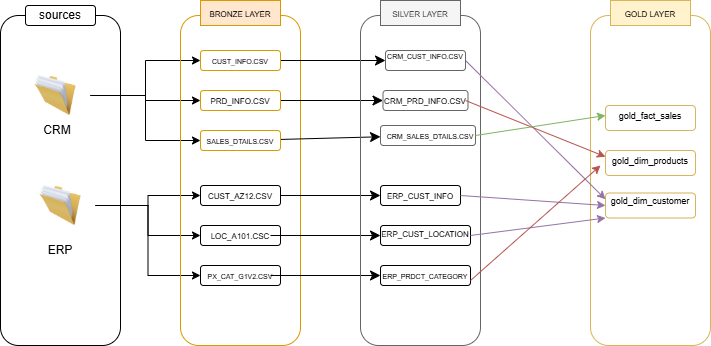

The diagram above was exported from draw.io. Its source (the exported page's mxGraphModel, read from the mxfile embedded in the PNG):
<mxGraphModel dx="1100" dy="622" grid="1" gridSize="10" guides="1" tooltips="1" connect="1" arrows="1" fold="1" page="1" pageScale="1" pageWidth="850" pageHeight="1100" math="0" shadow="0">
  <root>
    <mxCell id="0" />
    <mxCell id="1" parent="0" />
    <mxCell id="dlFg34u6BVmUGmWDTQIH-1" parent="1" style="rounded=1;whiteSpace=wrap;html=1;" value="" vertex="1">
      <mxGeometry height="330" width="120" x="80" y="120" as="geometry" />
    </mxCell>
    <mxCell id="dlFg34u6BVmUGmWDTQIH-4" parent="1" style="rounded=1;whiteSpace=wrap;html=1;" value="" vertex="1">
      <mxGeometry height="20" width="70" x="105" y="110" as="geometry" />
    </mxCell>
    <mxCell id="dlFg34u6BVmUGmWDTQIH-5" parent="1" style="text;html=1;whiteSpace=wrap;strokeColor=none;fillColor=none;align=center;verticalAlign=middle;rounded=0;" value="sources" vertex="1">
      <mxGeometry height="30" width="60" x="110" y="105" as="geometry" />
    </mxCell>
    <mxCell id="dlFg34u6BVmUGmWDTQIH-24" edge="1" parent="1" source="dlFg34u6BVmUGmWDTQIH-6" style="edgeStyle=orthogonalEdgeStyle;rounded=0;orthogonalLoop=1;jettySize=auto;html=1;entryX=0;entryY=0.5;entryDx=0;entryDy=0;" target="dlFg34u6BVmUGmWDTQIH-21">
      <mxGeometry relative="1" as="geometry" />
    </mxCell>
    <mxCell id="dlFg34u6BVmUGmWDTQIH-25" edge="1" parent="1" source="dlFg34u6BVmUGmWDTQIH-6" style="edgeStyle=orthogonalEdgeStyle;rounded=0;orthogonalLoop=1;jettySize=auto;html=1;entryX=0;entryY=0.5;entryDx=0;entryDy=0;" target="dlFg34u6BVmUGmWDTQIH-23">
      <mxGeometry relative="1" as="geometry" />
    </mxCell>
    <mxCell id="dlFg34u6BVmUGmWDTQIH-26" edge="1" parent="1" source="dlFg34u6BVmUGmWDTQIH-6" style="edgeStyle=orthogonalEdgeStyle;rounded=0;orthogonalLoop=1;jettySize=auto;html=1;entryX=0;entryY=0.5;entryDx=0;entryDy=0;" target="dlFg34u6BVmUGmWDTQIH-22">
      <mxGeometry relative="1" as="geometry" />
    </mxCell>
    <mxCell id="dlFg34u6BVmUGmWDTQIH-6" parent="1" style="image;html=1;image=img/lib/clip_art/general/Full_Folder_128x128.png" value="" vertex="1">
      <mxGeometry height="40" width="70" x="100" y="180" as="geometry" />
    </mxCell>
    <mxCell id="dlFg34u6BVmUGmWDTQIH-30" edge="1" parent="1" source="dlFg34u6BVmUGmWDTQIH-7" style="edgeStyle=orthogonalEdgeStyle;rounded=0;orthogonalLoop=1;jettySize=auto;html=1;" target="dlFg34u6BVmUGmWDTQIH-27">
      <mxGeometry relative="1" as="geometry" />
    </mxCell>
    <mxCell id="dlFg34u6BVmUGmWDTQIH-31" edge="1" parent="1" source="dlFg34u6BVmUGmWDTQIH-7" style="edgeStyle=orthogonalEdgeStyle;rounded=0;orthogonalLoop=1;jettySize=auto;html=1;entryX=0;entryY=0.5;entryDx=0;entryDy=0;" target="dlFg34u6BVmUGmWDTQIH-29">
      <mxGeometry relative="1" as="geometry" />
    </mxCell>
    <mxCell id="dlFg34u6BVmUGmWDTQIH-32" edge="1" parent="1" source="dlFg34u6BVmUGmWDTQIH-7" style="edgeStyle=orthogonalEdgeStyle;rounded=0;orthogonalLoop=1;jettySize=auto;html=1;" target="dlFg34u6BVmUGmWDTQIH-28">
      <mxGeometry relative="1" as="geometry" />
    </mxCell>
    <mxCell id="dlFg34u6BVmUGmWDTQIH-7" parent="1" style="image;html=1;image=img/lib/clip_art/general/Full_Folder_128x128.png" value="" vertex="1">
      <mxGeometry height="40" width="70" x="105" y="290" as="geometry" />
    </mxCell>
    <mxCell id="dlFg34u6BVmUGmWDTQIH-8" parent="1" style="text;html=1;whiteSpace=wrap;strokeColor=none;fillColor=none;align=center;verticalAlign=middle;rounded=0;" value="CRM" vertex="1">
      <mxGeometry height="30" width="60" x="107" y="220" as="geometry" />
    </mxCell>
    <mxCell id="dlFg34u6BVmUGmWDTQIH-9" parent="1" style="text;html=1;whiteSpace=wrap;strokeColor=none;fillColor=none;align=center;verticalAlign=middle;rounded=0;" value="ERP" vertex="1">
      <mxGeometry height="30" width="60" x="110" y="340" as="geometry" />
    </mxCell>
    <mxCell id="dlFg34u6BVmUGmWDTQIH-10" parent="1" style="rounded=1;whiteSpace=wrap;html=1;fillColor=none;strokeColor=#d79b00;" value="" vertex="1">
      <mxGeometry height="330" width="120" x="260" y="120" as="geometry" />
    </mxCell>
    <mxCell id="dlFg34u6BVmUGmWDTQIH-11" parent="1" style="rounded=1;whiteSpace=wrap;html=1;" value="" vertex="1">
      <mxGeometry height="20" width="80" x="280" y="110" as="geometry" />
    </mxCell>
    <mxCell id="dlFg34u6BVmUGmWDTQIH-12" parent="1" style="text;html=1;whiteSpace=wrap;strokeColor=#d79b00;fillColor=#ffe6cc;align=center;verticalAlign=middle;rounded=0;" value="&lt;font style=&quot;font-size: 8px;&quot;&gt;BRONZE LAYER&lt;/font&gt;" vertex="1">
      <mxGeometry height="25" width="80" x="280" y="105" as="geometry" />
    </mxCell>
    <mxCell id="dlFg34u6BVmUGmWDTQIH-13" parent="1" style="text;html=1;whiteSpace=wrap;strokeColor=none;fillColor=none;align=center;verticalAlign=middle;rounded=0;" value="&lt;font style=&quot;font-size: 7px;&quot;&gt;CUST_INFO.CSV&lt;/font&gt;" vertex="1">
      <mxGeometry height="30" width="60" x="290" y="150" as="geometry" />
    </mxCell>
    <mxCell id="dlFg34u6BVmUGmWDTQIH-14" parent="1" style="text;html=1;whiteSpace=wrap;strokeColor=none;fillColor=none;align=center;verticalAlign=middle;rounded=0;" value="&lt;font style=&quot;font-size: 8px;&quot;&gt;PRD_INFO.CSV&lt;/font&gt;" vertex="1">
      <mxGeometry height="30" width="60" x="290" y="190" as="geometry" />
    </mxCell>
    <mxCell id="dlFg34u6BVmUGmWDTQIH-15" parent="1" style="text;html=1;whiteSpace=wrap;strokeColor=none;fillColor=none;align=center;verticalAlign=middle;rounded=0;" value="&lt;font style=&quot;font-size: 7px;&quot;&gt;SALES_DTAILS.CSV&lt;/font&gt;" vertex="1">
      <mxGeometry height="30" width="60" x="290" y="230" as="geometry" />
    </mxCell>
    <mxCell id="RO8IGl2cIguqB4Oqryed-36" edge="1" parent="1" source="dlFg34u6BVmUGmWDTQIH-21" style="edgeStyle=none;curved=1;rounded=0;orthogonalLoop=1;jettySize=auto;html=1;fontSize=12;startSize=8;endSize=8;" target="RO8IGl2cIguqB4Oqryed-25">
      <mxGeometry relative="1" as="geometry" />
    </mxCell>
    <mxCell id="dlFg34u6BVmUGmWDTQIH-21" parent="1" style="rounded=1;whiteSpace=wrap;html=1;fillColor=none;strokeColor=#d79b00;" value="" vertex="1">
      <mxGeometry height="20" width="80" x="280" y="155" as="geometry" />
    </mxCell>
    <mxCell id="RO8IGl2cIguqB4Oqryed-37" edge="1" parent="1" source="dlFg34u6BVmUGmWDTQIH-22" style="edgeStyle=none;curved=1;rounded=0;orthogonalLoop=1;jettySize=auto;html=1;fontSize=12;startSize=8;endSize=8;" target="RO8IGl2cIguqB4Oqryed-26">
      <mxGeometry relative="1" as="geometry" />
    </mxCell>
    <mxCell id="dlFg34u6BVmUGmWDTQIH-22" parent="1" style="rounded=1;whiteSpace=wrap;html=1;fillColor=none;strokeColor=#d79b00;" value="" vertex="1">
      <mxGeometry height="20" width="80" x="280" y="195" as="geometry" />
    </mxCell>
    <mxCell id="RO8IGl2cIguqB4Oqryed-38" edge="1" parent="1" source="dlFg34u6BVmUGmWDTQIH-23" style="edgeStyle=none;curved=1;rounded=0;orthogonalLoop=1;jettySize=auto;html=1;fontSize=12;startSize=8;endSize=8;" target="RO8IGl2cIguqB4Oqryed-27">
      <mxGeometry relative="1" as="geometry" />
    </mxCell>
    <mxCell id="dlFg34u6BVmUGmWDTQIH-23" parent="1" style="rounded=1;whiteSpace=wrap;html=1;fillColor=none;strokeColor=#d79b00;" value="" vertex="1">
      <mxGeometry height="20" width="80" x="280" y="235" as="geometry" />
    </mxCell>
    <mxCell id="RO8IGl2cIguqB4Oqryed-41" edge="1" parent="1" source="dlFg34u6BVmUGmWDTQIH-27" style="edgeStyle=none;curved=1;rounded=0;orthogonalLoop=1;jettySize=auto;html=1;entryX=0;entryY=0.5;entryDx=0;entryDy=0;fontSize=12;startSize=8;endSize=8;" target="RO8IGl2cIguqB4Oqryed-28">
      <mxGeometry relative="1" as="geometry" />
    </mxCell>
    <mxCell id="dlFg34u6BVmUGmWDTQIH-27" parent="1" style="rounded=1;whiteSpace=wrap;html=1;fillColor=none;" value="" vertex="1">
      <mxGeometry height="20" width="80" x="280" y="290" as="geometry" />
    </mxCell>
    <mxCell id="dlFg34u6BVmUGmWDTQIH-28" parent="1" style="rounded=1;whiteSpace=wrap;html=1;fillColor=none;" value="" vertex="1">
      <mxGeometry height="20" width="80" x="280" y="330" as="geometry" />
    </mxCell>
    <mxCell id="dlFg34u6BVmUGmWDTQIH-29" parent="1" style="rounded=1;whiteSpace=wrap;html=1;fillColor=none;" value="" vertex="1">
      <mxGeometry height="20" width="80" x="280" y="370" as="geometry" />
    </mxCell>
    <mxCell id="dlFg34u6BVmUGmWDTQIH-33" parent="1" style="text;html=1;whiteSpace=wrap;strokeColor=none;fillColor=none;align=center;verticalAlign=middle;rounded=0;" value="&lt;font style=&quot;font-size: 8px;&quot;&gt;CUST_AZ12.CSV&lt;/font&gt;" vertex="1">
      <mxGeometry height="30" width="60" x="290" y="285" as="geometry" />
    </mxCell>
    <mxCell id="RO8IGl2cIguqB4Oqryed-42" edge="1" parent="1" source="dlFg34u6BVmUGmWDTQIH-35" style="edgeStyle=none;curved=1;rounded=0;orthogonalLoop=1;jettySize=auto;html=1;entryX=0;entryY=0.5;entryDx=0;entryDy=0;fontSize=12;startSize=8;endSize=8;" target="RO8IGl2cIguqB4Oqryed-29">
      <mxGeometry relative="1" as="geometry" />
    </mxCell>
    <mxCell id="dlFg34u6BVmUGmWDTQIH-35" parent="1" style="text;html=1;whiteSpace=wrap;strokeColor=none;fillColor=none;align=center;verticalAlign=middle;rounded=0;" value="&lt;font style=&quot;font-size: 8px;&quot;&gt;LOC_A101.CSC&lt;/font&gt;" vertex="1">
      <mxGeometry height="30" width="60" x="290" y="325" as="geometry" />
    </mxCell>
    <mxCell id="RO8IGl2cIguqB4Oqryed-44" edge="1" parent="1" source="dlFg34u6BVmUGmWDTQIH-36" style="edgeStyle=none;curved=1;rounded=0;orthogonalLoop=1;jettySize=auto;html=1;entryX=0;entryY=0.5;entryDx=0;entryDy=0;fontSize=12;startSize=8;endSize=8;" target="RO8IGl2cIguqB4Oqryed-30">
      <mxGeometry relative="1" as="geometry" />
    </mxCell>
    <mxCell id="dlFg34u6BVmUGmWDTQIH-36" parent="1" style="text;html=1;whiteSpace=wrap;strokeColor=none;fillColor=none;align=center;verticalAlign=middle;rounded=0;" value="&lt;font style=&quot;font-size: 7px;&quot;&gt;PX_CAT_G1V2.CSV&lt;/font&gt;" vertex="1">
      <mxGeometry height="30" width="60" x="290" y="365" as="geometry" />
    </mxCell>
    <mxCell id="RO8IGl2cIguqB4Oqryed-19" parent="1" style="rounded=1;whiteSpace=wrap;html=1;fillColor=none;strokeColor=#666666;fontColor=#333333;" value="" vertex="1">
      <mxGeometry height="330" width="120" x="440" y="120" as="geometry" />
    </mxCell>
    <mxCell id="RO8IGl2cIguqB4Oqryed-20" parent="1" style="rounded=1;whiteSpace=wrap;html=1;" value="" vertex="1">
      <mxGeometry height="20" width="80" x="460" y="110" as="geometry" />
    </mxCell>
    <mxCell id="RO8IGl2cIguqB4Oqryed-21" parent="1" style="text;html=1;whiteSpace=wrap;strokeColor=#666666;fillColor=#f5f5f5;align=center;verticalAlign=middle;rounded=0;fontColor=#333333;" value="&lt;span style=&quot;font-size: 8px;&quot;&gt;SILVER LAYER&lt;/span&gt;" vertex="1">
      <mxGeometry height="25" width="80" x="460" y="105" as="geometry" />
    </mxCell>
    <mxCell id="RO8IGl2cIguqB4Oqryed-22" parent="1" style="text;html=1;whiteSpace=wrap;strokeColor=none;fillColor=none;align=center;verticalAlign=middle;rounded=0;" value="&lt;font style=&quot;font-size: 7px;&quot;&gt;CRM_CUST_INFO.CSV&lt;/font&gt;" vertex="1">
      <mxGeometry height="20" width="80" x="465" y="150" as="geometry" />
    </mxCell>
    <mxCell id="RO8IGl2cIguqB4Oqryed-23" parent="1" style="text;html=1;whiteSpace=wrap;strokeColor=none;fillColor=none;align=center;verticalAlign=middle;rounded=0;" value="&lt;font style=&quot;font-size: 8px;&quot;&gt;CRM_PRD_INFO.CSV&lt;/font&gt;" vertex="1">
      <mxGeometry height="20" width="80" x="465" y="195" as="geometry" />
    </mxCell>
    <mxCell id="RO8IGl2cIguqB4Oqryed-24" parent="1" style="text;html=1;whiteSpace=wrap;strokeColor=none;fillColor=none;align=center;verticalAlign=middle;rounded=0;" value="&lt;font style=&quot;font-size: 7px;&quot;&gt;CRM_SALES_DTAILS.CSV&lt;/font&gt;" vertex="1">
      <mxGeometry height="20" width="80" x="470" y="230" as="geometry" />
    </mxCell>
    <mxCell id="RO8IGl2cIguqB4Oqryed-25" parent="1" style="rounded=1;whiteSpace=wrap;html=1;fillColor=none;strokeColor=#666666;fontColor=#333333;" value="" vertex="1">
      <mxGeometry height="20" width="80" x="465" y="155" as="geometry" />
    </mxCell>
    <mxCell id="RO8IGl2cIguqB4Oqryed-26" parent="1" style="rounded=1;whiteSpace=wrap;html=1;fillColor=none;strokeColor=#666666;fontColor=#333333;" value="" vertex="1">
      <mxGeometry height="20" width="85" x="462.5" y="195" as="geometry" />
    </mxCell>
    <mxCell id="RO8IGl2cIguqB4Oqryed-27" parent="1" style="rounded=1;whiteSpace=wrap;html=1;fillColor=none;strokeColor=#666666;fontColor=#333333;" value="" vertex="1">
      <mxGeometry height="20" width="95" x="460" y="230" as="geometry" />
    </mxCell>
    <mxCell id="RO8IGl2cIguqB4Oqryed-28" parent="1" style="rounded=1;whiteSpace=wrap;html=1;fillColor=none;" value="&lt;font style=&quot;font-size: 8px;&quot;&gt;ERP_CUST_INFO&lt;/font&gt;" vertex="1">
      <mxGeometry height="20" width="80" x="460" y="290" as="geometry" />
    </mxCell>
    <mxCell id="RO8IGl2cIguqB4Oqryed-29" parent="1" style="rounded=1;whiteSpace=wrap;html=1;fillColor=none;" value="" vertex="1">
      <mxGeometry height="20" width="90" x="460" y="330" as="geometry" />
    </mxCell>
    <mxCell id="RO8IGl2cIguqB4Oqryed-30" parent="1" style="rounded=1;whiteSpace=wrap;html=1;fillColor=none;" value="" vertex="1">
      <mxGeometry height="20" width="90" x="460" y="370" as="geometry" />
    </mxCell>
    <mxCell id="RO8IGl2cIguqB4Oqryed-32" parent="1" style="text;html=1;whiteSpace=wrap;strokeColor=none;fillColor=none;align=center;verticalAlign=middle;rounded=0;" value="&lt;span style=&quot;font-size: 8px;&quot;&gt;ERP_CUST_LOCATION&lt;/span&gt;" vertex="1">
      <mxGeometry height="25" width="80" x="465" y="325" as="geometry" />
    </mxCell>
    <mxCell id="RO8IGl2cIguqB4Oqryed-33" parent="1" style="text;html=1;whiteSpace=wrap;strokeColor=none;fillColor=none;align=center;verticalAlign=middle;rounded=0;" value="&lt;span style=&quot;font-size: 7px;&quot;&gt;ERP_PRDCT_CATEGORY&lt;/span&gt;" vertex="1">
      <mxGeometry height="30" width="60" x="475" y="365" as="geometry" />
    </mxCell>
    <mxCell id="bx4-myioBChyv-cNwge2-1" parent="1" style="rounded=1;whiteSpace=wrap;html=1;fillColor=none;strokeColor=#d6b656;" value="" vertex="1">
      <mxGeometry height="330" width="120" x="670" y="120" as="geometry" />
    </mxCell>
    <mxCell id="bx4-myioBChyv-cNwge2-2" parent="1" style="rounded=1;whiteSpace=wrap;html=1;" value="" vertex="1">
      <mxGeometry height="20" width="80" x="690" y="110" as="geometry" />
    </mxCell>
    <mxCell id="bx4-myioBChyv-cNwge2-3" parent="1" style="text;html=1;whiteSpace=wrap;strokeColor=#d6b656;fillColor=#fff2cc;align=center;verticalAlign=middle;rounded=0;" value="&lt;span style=&quot;font-size: 8px;&quot;&gt;GOLD LAYER&lt;/span&gt;" vertex="1">
      <mxGeometry height="25" width="80" x="690" y="105" as="geometry" />
    </mxCell>
    <mxCell id="bx4-myioBChyv-cNwge2-4" parent="1" style="text;html=1;whiteSpace=wrap;strokeColor=none;fillColor=none;align=center;verticalAlign=middle;rounded=0;" value="&lt;font style=&quot;font-size: 9px;&quot;&gt;gold_fact_sales&lt;/font&gt;" vertex="1">
      <mxGeometry height="30" width="90" x="685" y="205" as="geometry" />
    </mxCell>
    <mxCell id="bx4-myioBChyv-cNwge2-5" parent="1" style="text;html=1;whiteSpace=wrap;strokeColor=none;fillColor=none;align=center;verticalAlign=middle;rounded=0;" value="&lt;font style=&quot;font-size: 9px;&quot;&gt;gold_dim_products&lt;/font&gt;" vertex="1">
      <mxGeometry height="30" width="80" x="690" y="250" as="geometry" />
    </mxCell>
    <mxCell id="bx4-myioBChyv-cNwge2-6" parent="1" style="text;html=1;whiteSpace=wrap;strokeColor=none;fillColor=none;align=center;verticalAlign=middle;rounded=0;" value="&lt;font style=&quot;font-size: 9px;&quot;&gt;gold_dim_customer&lt;/font&gt;" vertex="1">
      <mxGeometry height="30" width="80" x="690" y="290" as="geometry" />
    </mxCell>
    <mxCell id="bx4-myioBChyv-cNwge2-9" parent="1" style="rounded=1;whiteSpace=wrap;html=1;fillColor=none;strokeColor=#d6b656;" value="" vertex="1">
      <mxGeometry height="25" width="90" x="685" y="297.5" as="geometry" />
    </mxCell>
    <mxCell id="bx4-myioBChyv-cNwge2-20" parent="1" style="rounded=1;whiteSpace=wrap;html=1;fillColor=none;strokeColor=#d6b656;" value="" vertex="1">
      <mxGeometry height="25" width="90" x="685" y="255" as="geometry" />
    </mxCell>
    <mxCell id="bx4-myioBChyv-cNwge2-21" parent="1" style="rounded=1;whiteSpace=wrap;html=1;fillColor=none;strokeColor=#d6b656;" value="" vertex="1">
      <mxGeometry height="25" width="90" x="685" y="210" as="geometry" />
    </mxCell>
    <mxCell id="bx4-myioBChyv-cNwge2-23" edge="1" parent="1" style="endArrow=classic;html=1;rounded=0;entryX=0;entryY=1;entryDx=0;entryDy=0;fillColor=#e1d5e7;strokeColor=#9673a6;" target="bx4-myioBChyv-cNwge2-9" value="">
      <mxGeometry height="50" relative="1" width="50" as="geometry">
        <mxPoint x="550" y="340" as="sourcePoint" />
        <mxPoint x="570" y="310" as="targetPoint" />
      </mxGeometry>
    </mxCell>
    <mxCell id="bx4-myioBChyv-cNwge2-26" edge="1" parent="1" source="RO8IGl2cIguqB4Oqryed-25" style="endArrow=classic;html=1;rounded=0;exitX=1;exitY=0.5;exitDx=0;exitDy=0;entryX=0;entryY=0.25;entryDx=0;entryDy=0;fillColor=#e1d5e7;strokeColor=#9673a6;" target="bx4-myioBChyv-cNwge2-9" value="">
      <mxGeometry height="50" relative="1" width="50" as="geometry">
        <mxPoint x="520" y="360" as="sourcePoint" />
        <mxPoint x="625" y="300" as="targetPoint" />
      </mxGeometry>
    </mxCell>
    <mxCell id="bx4-myioBChyv-cNwge2-27" edge="1" parent="1" source="RO8IGl2cIguqB4Oqryed-28" style="endArrow=classic;html=1;rounded=0;exitX=1;exitY=0.5;exitDx=0;exitDy=0;entryX=0;entryY=0.5;entryDx=0;entryDy=0;fillColor=#e1d5e7;strokeColor=#9673a6;" target="bx4-myioBChyv-cNwge2-9" value="">
      <mxGeometry height="50" relative="1" width="50" as="geometry">
        <mxPoint x="520" y="360" as="sourcePoint" />
        <mxPoint x="570" y="310" as="targetPoint" />
      </mxGeometry>
    </mxCell>
    <mxCell id="bx4-myioBChyv-cNwge2-28" edge="1" parent="1" source="RO8IGl2cIguqB4Oqryed-23" style="endArrow=classic;html=1;rounded=1;exitX=1;exitY=0.5;exitDx=0;exitDy=0;fillColor=#f8cecc;strokeColor=#b85450;entryX=0;entryY=0.25;entryDx=0;entryDy=0;curved=0;" target="bx4-myioBChyv-cNwge2-20" value="">
      <mxGeometry height="50" relative="1" width="50" as="geometry">
        <mxPoint x="560" y="360" as="sourcePoint" />
        <mxPoint x="690" y="260" as="targetPoint" />
      </mxGeometry>
    </mxCell>
    <mxCell id="bx4-myioBChyv-cNwge2-29" edge="1" parent="1" source="RO8IGl2cIguqB4Oqryed-30" style="endArrow=classic;html=1;rounded=1;exitX=1;exitY=0.75;exitDx=0;exitDy=0;fillColor=#f8cecc;strokeColor=#b85450;curved=0;" value="">
      <mxGeometry height="50" relative="1" width="50" as="geometry">
        <mxPoint x="560" y="360" as="sourcePoint" />
        <mxPoint x="680" y="270" as="targetPoint" />
      </mxGeometry>
    </mxCell>
    <mxCell id="bx4-myioBChyv-cNwge2-30" edge="1" parent="1" source="RO8IGl2cIguqB4Oqryed-27" style="endArrow=classic;html=1;rounded=0;exitX=1;exitY=0.5;exitDx=0;exitDy=0;entryX=0;entryY=0.5;entryDx=0;entryDy=0;fillColor=#d5e8d4;strokeColor=#82b366;" target="bx4-myioBChyv-cNwge2-4" value="">
      <mxGeometry height="50" relative="1" width="50" as="geometry">
        <mxPoint x="560" y="360" as="sourcePoint" />
        <mxPoint x="610" y="310" as="targetPoint" />
      </mxGeometry>
    </mxCell>
  </root>
</mxGraphModel>